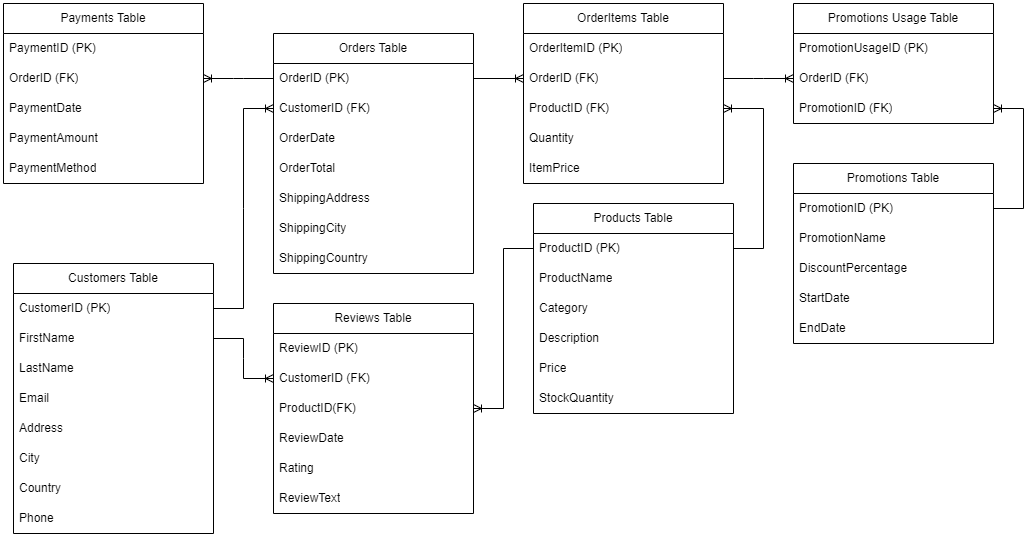

The diagram above was exported from draw.io. Its source (the exported page's mxGraphModel, read from the mxfile embedded in the PNG):
<mxGraphModel dx="1750" dy="943" grid="1" gridSize="10" guides="1" tooltips="1" connect="1" arrows="1" fold="1" page="1" pageScale="1" pageWidth="1100" pageHeight="600" math="0" shadow="0">
  <root>
    <mxCell id="0" />
    <mxCell id="1" parent="0" />
    <mxCell id="tSahMWpXeUL9e_Q8prSF-1" value="Customers Table" style="swimlane;fontStyle=0;childLayout=stackLayout;horizontal=1;startSize=30;horizontalStack=0;resizeParent=1;resizeParentMax=0;resizeLast=0;collapsible=1;marginBottom=0;whiteSpace=wrap;html=1;" parent="1" vertex="1">
      <mxGeometry x="50" y="295" width="200" height="270" as="geometry">
        <mxRectangle x="50" y="50" width="130" height="30" as="alternateBounds" />
      </mxGeometry>
    </mxCell>
    <mxCell id="tSahMWpXeUL9e_Q8prSF-2" value="CustomerID (PK)" style="text;strokeColor=none;fillColor=none;align=left;verticalAlign=middle;spacingLeft=4;spacingRight=4;overflow=hidden;points=[[0,0.5],[1,0.5]];portConstraint=eastwest;rotatable=0;whiteSpace=wrap;html=1;" parent="tSahMWpXeUL9e_Q8prSF-1" vertex="1">
      <mxGeometry y="30" width="200" height="30" as="geometry" />
    </mxCell>
    <mxCell id="tSahMWpXeUL9e_Q8prSF-3" value="FirstName" style="text;strokeColor=none;fillColor=none;align=left;verticalAlign=middle;spacingLeft=4;spacingRight=4;overflow=hidden;points=[[0,0.5],[1,0.5]];portConstraint=eastwest;rotatable=0;whiteSpace=wrap;html=1;" parent="tSahMWpXeUL9e_Q8prSF-1" vertex="1">
      <mxGeometry y="60" width="200" height="30" as="geometry" />
    </mxCell>
    <mxCell id="tSahMWpXeUL9e_Q8prSF-4" value="LastName" style="text;strokeColor=none;fillColor=none;align=left;verticalAlign=middle;spacingLeft=4;spacingRight=4;overflow=hidden;points=[[0,0.5],[1,0.5]];portConstraint=eastwest;rotatable=0;whiteSpace=wrap;html=1;" parent="tSahMWpXeUL9e_Q8prSF-1" vertex="1">
      <mxGeometry y="90" width="200" height="30" as="geometry" />
    </mxCell>
    <mxCell id="tSahMWpXeUL9e_Q8prSF-6" value="Email" style="text;strokeColor=none;fillColor=none;align=left;verticalAlign=middle;spacingLeft=4;spacingRight=4;overflow=hidden;points=[[0,0.5],[1,0.5]];portConstraint=eastwest;rotatable=0;whiteSpace=wrap;html=1;" parent="tSahMWpXeUL9e_Q8prSF-1" vertex="1">
      <mxGeometry y="120" width="200" height="30" as="geometry" />
    </mxCell>
    <mxCell id="tSahMWpXeUL9e_Q8prSF-7" value="Address" style="text;strokeColor=none;fillColor=none;align=left;verticalAlign=middle;spacingLeft=4;spacingRight=4;overflow=hidden;points=[[0,0.5],[1,0.5]];portConstraint=eastwest;rotatable=0;whiteSpace=wrap;html=1;" parent="tSahMWpXeUL9e_Q8prSF-1" vertex="1">
      <mxGeometry y="150" width="200" height="30" as="geometry" />
    </mxCell>
    <mxCell id="tSahMWpXeUL9e_Q8prSF-8" value="City" style="text;strokeColor=none;fillColor=none;align=left;verticalAlign=middle;spacingLeft=4;spacingRight=4;overflow=hidden;points=[[0,0.5],[1,0.5]];portConstraint=eastwest;rotatable=0;whiteSpace=wrap;html=1;" parent="tSahMWpXeUL9e_Q8prSF-1" vertex="1">
      <mxGeometry y="180" width="200" height="30" as="geometry" />
    </mxCell>
    <mxCell id="tSahMWpXeUL9e_Q8prSF-9" value="Country" style="text;strokeColor=none;fillColor=none;align=left;verticalAlign=middle;spacingLeft=4;spacingRight=4;overflow=hidden;points=[[0,0.5],[1,0.5]];portConstraint=eastwest;rotatable=0;whiteSpace=wrap;html=1;" parent="tSahMWpXeUL9e_Q8prSF-1" vertex="1">
      <mxGeometry y="210" width="200" height="30" as="geometry" />
    </mxCell>
    <mxCell id="tSahMWpXeUL9e_Q8prSF-10" value="Phone" style="text;strokeColor=none;fillColor=none;align=left;verticalAlign=middle;spacingLeft=4;spacingRight=4;overflow=hidden;points=[[0,0.5],[1,0.5]];portConstraint=eastwest;rotatable=0;whiteSpace=wrap;html=1;" parent="tSahMWpXeUL9e_Q8prSF-1" vertex="1">
      <mxGeometry y="240" width="200" height="30" as="geometry" />
    </mxCell>
    <mxCell id="tSahMWpXeUL9e_Q8prSF-12" value="Products Table" style="swimlane;fontStyle=0;childLayout=stackLayout;horizontal=1;startSize=30;horizontalStack=0;resizeParent=1;resizeParentMax=0;resizeLast=0;collapsible=1;marginBottom=0;whiteSpace=wrap;html=1;" parent="1" vertex="1">
      <mxGeometry x="570" y="235" width="200" height="210" as="geometry">
        <mxRectangle x="50" y="50" width="130" height="30" as="alternateBounds" />
      </mxGeometry>
    </mxCell>
    <mxCell id="tSahMWpXeUL9e_Q8prSF-13" value="ProductID (PK)" style="text;strokeColor=none;fillColor=none;align=left;verticalAlign=middle;spacingLeft=4;spacingRight=4;overflow=hidden;points=[[0,0.5],[1,0.5]];portConstraint=eastwest;rotatable=0;whiteSpace=wrap;html=1;" parent="tSahMWpXeUL9e_Q8prSF-12" vertex="1">
      <mxGeometry y="30" width="200" height="30" as="geometry" />
    </mxCell>
    <mxCell id="tSahMWpXeUL9e_Q8prSF-14" value="ProductName" style="text;strokeColor=none;fillColor=none;align=left;verticalAlign=middle;spacingLeft=4;spacingRight=4;overflow=hidden;points=[[0,0.5],[1,0.5]];portConstraint=eastwest;rotatable=0;whiteSpace=wrap;html=1;" parent="tSahMWpXeUL9e_Q8prSF-12" vertex="1">
      <mxGeometry y="60" width="200" height="30" as="geometry" />
    </mxCell>
    <mxCell id="tSahMWpXeUL9e_Q8prSF-15" value="Category" style="text;strokeColor=none;fillColor=none;align=left;verticalAlign=middle;spacingLeft=4;spacingRight=4;overflow=hidden;points=[[0,0.5],[1,0.5]];portConstraint=eastwest;rotatable=0;whiteSpace=wrap;html=1;" parent="tSahMWpXeUL9e_Q8prSF-12" vertex="1">
      <mxGeometry y="90" width="200" height="30" as="geometry" />
    </mxCell>
    <mxCell id="tSahMWpXeUL9e_Q8prSF-16" value="Description" style="text;strokeColor=none;fillColor=none;align=left;verticalAlign=middle;spacingLeft=4;spacingRight=4;overflow=hidden;points=[[0,0.5],[1,0.5]];portConstraint=eastwest;rotatable=0;whiteSpace=wrap;html=1;" parent="tSahMWpXeUL9e_Q8prSF-12" vertex="1">
      <mxGeometry y="120" width="200" height="30" as="geometry" />
    </mxCell>
    <mxCell id="tSahMWpXeUL9e_Q8prSF-17" value="Price" style="text;strokeColor=none;fillColor=none;align=left;verticalAlign=middle;spacingLeft=4;spacingRight=4;overflow=hidden;points=[[0,0.5],[1,0.5]];portConstraint=eastwest;rotatable=0;whiteSpace=wrap;html=1;" parent="tSahMWpXeUL9e_Q8prSF-12" vertex="1">
      <mxGeometry y="150" width="200" height="30" as="geometry" />
    </mxCell>
    <mxCell id="tSahMWpXeUL9e_Q8prSF-18" value="StockQuantity" style="text;strokeColor=none;fillColor=none;align=left;verticalAlign=middle;spacingLeft=4;spacingRight=4;overflow=hidden;points=[[0,0.5],[1,0.5]];portConstraint=eastwest;rotatable=0;whiteSpace=wrap;html=1;" parent="tSahMWpXeUL9e_Q8prSF-12" vertex="1">
      <mxGeometry y="180" width="200" height="30" as="geometry" />
    </mxCell>
    <mxCell id="tSahMWpXeUL9e_Q8prSF-21" value="Orders Table" style="swimlane;fontStyle=0;childLayout=stackLayout;horizontal=1;startSize=30;horizontalStack=0;resizeParent=1;resizeParentMax=0;resizeLast=0;collapsible=1;marginBottom=0;whiteSpace=wrap;html=1;" parent="1" vertex="1">
      <mxGeometry x="310" y="65" width="200" height="240" as="geometry">
        <mxRectangle x="50" y="50" width="130" height="30" as="alternateBounds" />
      </mxGeometry>
    </mxCell>
    <mxCell id="tSahMWpXeUL9e_Q8prSF-22" value="OrderID (PK)" style="text;strokeColor=none;fillColor=none;align=left;verticalAlign=middle;spacingLeft=4;spacingRight=4;overflow=hidden;points=[[0,0.5],[1,0.5]];portConstraint=eastwest;rotatable=0;whiteSpace=wrap;html=1;" parent="tSahMWpXeUL9e_Q8prSF-21" vertex="1">
      <mxGeometry y="30" width="200" height="30" as="geometry" />
    </mxCell>
    <mxCell id="tSahMWpXeUL9e_Q8prSF-23" value="CustomerID (FK)" style="text;strokeColor=none;fillColor=none;align=left;verticalAlign=middle;spacingLeft=4;spacingRight=4;overflow=hidden;points=[[0,0.5],[1,0.5]];portConstraint=eastwest;rotatable=0;whiteSpace=wrap;html=1;" parent="tSahMWpXeUL9e_Q8prSF-21" vertex="1">
      <mxGeometry y="60" width="200" height="30" as="geometry" />
    </mxCell>
    <mxCell id="tSahMWpXeUL9e_Q8prSF-24" value="OrderDate" style="text;strokeColor=none;fillColor=none;align=left;verticalAlign=middle;spacingLeft=4;spacingRight=4;overflow=hidden;points=[[0,0.5],[1,0.5]];portConstraint=eastwest;rotatable=0;whiteSpace=wrap;html=1;" parent="tSahMWpXeUL9e_Q8prSF-21" vertex="1">
      <mxGeometry y="90" width="200" height="30" as="geometry" />
    </mxCell>
    <mxCell id="tSahMWpXeUL9e_Q8prSF-25" value="OrderTotal" style="text;strokeColor=none;fillColor=none;align=left;verticalAlign=middle;spacingLeft=4;spacingRight=4;overflow=hidden;points=[[0,0.5],[1,0.5]];portConstraint=eastwest;rotatable=0;whiteSpace=wrap;html=1;" parent="tSahMWpXeUL9e_Q8prSF-21" vertex="1">
      <mxGeometry y="120" width="200" height="30" as="geometry" />
    </mxCell>
    <mxCell id="tSahMWpXeUL9e_Q8prSF-26" value="ShippingAddress" style="text;strokeColor=none;fillColor=none;align=left;verticalAlign=middle;spacingLeft=4;spacingRight=4;overflow=hidden;points=[[0,0.5],[1,0.5]];portConstraint=eastwest;rotatable=0;whiteSpace=wrap;html=1;" parent="tSahMWpXeUL9e_Q8prSF-21" vertex="1">
      <mxGeometry y="150" width="200" height="30" as="geometry" />
    </mxCell>
    <mxCell id="tSahMWpXeUL9e_Q8prSF-27" value="ShippingCity" style="text;strokeColor=none;fillColor=none;align=left;verticalAlign=middle;spacingLeft=4;spacingRight=4;overflow=hidden;points=[[0,0.5],[1,0.5]];portConstraint=eastwest;rotatable=0;whiteSpace=wrap;html=1;" parent="tSahMWpXeUL9e_Q8prSF-21" vertex="1">
      <mxGeometry y="180" width="200" height="30" as="geometry" />
    </mxCell>
    <mxCell id="tSahMWpXeUL9e_Q8prSF-28" value="ShippingCountry" style="text;strokeColor=none;fillColor=none;align=left;verticalAlign=middle;spacingLeft=4;spacingRight=4;overflow=hidden;points=[[0,0.5],[1,0.5]];portConstraint=eastwest;rotatable=0;whiteSpace=wrap;html=1;" parent="tSahMWpXeUL9e_Q8prSF-21" vertex="1">
      <mxGeometry y="210" width="200" height="30" as="geometry" />
    </mxCell>
    <mxCell id="tSahMWpXeUL9e_Q8prSF-29" value="OrderItems Table" style="swimlane;fontStyle=0;childLayout=stackLayout;horizontal=1;startSize=30;horizontalStack=0;resizeParent=1;resizeParentMax=0;resizeLast=0;collapsible=1;marginBottom=0;whiteSpace=wrap;html=1;" parent="1" vertex="1">
      <mxGeometry x="560" y="35" width="200" height="180" as="geometry">
        <mxRectangle x="50" y="50" width="130" height="30" as="alternateBounds" />
      </mxGeometry>
    </mxCell>
    <mxCell id="tSahMWpXeUL9e_Q8prSF-30" value="OrderItemID (PK)" style="text;strokeColor=none;fillColor=none;align=left;verticalAlign=middle;spacingLeft=4;spacingRight=4;overflow=hidden;points=[[0,0.5],[1,0.5]];portConstraint=eastwest;rotatable=0;whiteSpace=wrap;html=1;" parent="tSahMWpXeUL9e_Q8prSF-29" vertex="1">
      <mxGeometry y="30" width="200" height="30" as="geometry" />
    </mxCell>
    <mxCell id="tSahMWpXeUL9e_Q8prSF-31" value="OrderID (FK)" style="text;strokeColor=none;fillColor=none;align=left;verticalAlign=middle;spacingLeft=4;spacingRight=4;overflow=hidden;points=[[0,0.5],[1,0.5]];portConstraint=eastwest;rotatable=0;whiteSpace=wrap;html=1;" parent="tSahMWpXeUL9e_Q8prSF-29" vertex="1">
      <mxGeometry y="60" width="200" height="30" as="geometry" />
    </mxCell>
    <mxCell id="tSahMWpXeUL9e_Q8prSF-32" value="ProductID (FK)" style="text;strokeColor=none;fillColor=none;align=left;verticalAlign=middle;spacingLeft=4;spacingRight=4;overflow=hidden;points=[[0,0.5],[1,0.5]];portConstraint=eastwest;rotatable=0;whiteSpace=wrap;html=1;" parent="tSahMWpXeUL9e_Q8prSF-29" vertex="1">
      <mxGeometry y="90" width="200" height="30" as="geometry" />
    </mxCell>
    <mxCell id="tSahMWpXeUL9e_Q8prSF-33" value="Quantity" style="text;strokeColor=none;fillColor=none;align=left;verticalAlign=middle;spacingLeft=4;spacingRight=4;overflow=hidden;points=[[0,0.5],[1,0.5]];portConstraint=eastwest;rotatable=0;whiteSpace=wrap;html=1;" parent="tSahMWpXeUL9e_Q8prSF-29" vertex="1">
      <mxGeometry y="120" width="200" height="30" as="geometry" />
    </mxCell>
    <mxCell id="tSahMWpXeUL9e_Q8prSF-34" value="ItemPrice" style="text;strokeColor=none;fillColor=none;align=left;verticalAlign=middle;spacingLeft=4;spacingRight=4;overflow=hidden;points=[[0,0.5],[1,0.5]];portConstraint=eastwest;rotatable=0;whiteSpace=wrap;html=1;" parent="tSahMWpXeUL9e_Q8prSF-29" vertex="1">
      <mxGeometry y="150" width="200" height="30" as="geometry" />
    </mxCell>
    <mxCell id="tSahMWpXeUL9e_Q8prSF-37" value="Payments Table" style="swimlane;fontStyle=0;childLayout=stackLayout;horizontal=1;startSize=30;horizontalStack=0;resizeParent=1;resizeParentMax=0;resizeLast=0;collapsible=1;marginBottom=0;whiteSpace=wrap;html=1;" parent="1" vertex="1">
      <mxGeometry x="40" y="35" width="200" height="180" as="geometry">
        <mxRectangle x="50" y="50" width="130" height="30" as="alternateBounds" />
      </mxGeometry>
    </mxCell>
    <mxCell id="tSahMWpXeUL9e_Q8prSF-38" value="PaymentID (PK)" style="text;strokeColor=none;fillColor=none;align=left;verticalAlign=middle;spacingLeft=4;spacingRight=4;overflow=hidden;points=[[0,0.5],[1,0.5]];portConstraint=eastwest;rotatable=0;whiteSpace=wrap;html=1;" parent="tSahMWpXeUL9e_Q8prSF-37" vertex="1">
      <mxGeometry y="30" width="200" height="30" as="geometry" />
    </mxCell>
    <mxCell id="tSahMWpXeUL9e_Q8prSF-39" value="OrderID (FK)" style="text;strokeColor=none;fillColor=none;align=left;verticalAlign=middle;spacingLeft=4;spacingRight=4;overflow=hidden;points=[[0,0.5],[1,0.5]];portConstraint=eastwest;rotatable=0;whiteSpace=wrap;html=1;" parent="tSahMWpXeUL9e_Q8prSF-37" vertex="1">
      <mxGeometry y="60" width="200" height="30" as="geometry" />
    </mxCell>
    <mxCell id="tSahMWpXeUL9e_Q8prSF-40" value="PaymentDate" style="text;strokeColor=none;fillColor=none;align=left;verticalAlign=middle;spacingLeft=4;spacingRight=4;overflow=hidden;points=[[0,0.5],[1,0.5]];portConstraint=eastwest;rotatable=0;whiteSpace=wrap;html=1;" parent="tSahMWpXeUL9e_Q8prSF-37" vertex="1">
      <mxGeometry y="90" width="200" height="30" as="geometry" />
    </mxCell>
    <mxCell id="tSahMWpXeUL9e_Q8prSF-41" value="PaymentAmount" style="text;strokeColor=none;fillColor=none;align=left;verticalAlign=middle;spacingLeft=4;spacingRight=4;overflow=hidden;points=[[0,0.5],[1,0.5]];portConstraint=eastwest;rotatable=0;whiteSpace=wrap;html=1;" parent="tSahMWpXeUL9e_Q8prSF-37" vertex="1">
      <mxGeometry y="120" width="200" height="30" as="geometry" />
    </mxCell>
    <mxCell id="tSahMWpXeUL9e_Q8prSF-42" value="PaymentMethod" style="text;strokeColor=none;fillColor=none;align=left;verticalAlign=middle;spacingLeft=4;spacingRight=4;overflow=hidden;points=[[0,0.5],[1,0.5]];portConstraint=eastwest;rotatable=0;whiteSpace=wrap;html=1;" parent="tSahMWpXeUL9e_Q8prSF-37" vertex="1">
      <mxGeometry y="150" width="200" height="30" as="geometry" />
    </mxCell>
    <mxCell id="tSahMWpXeUL9e_Q8prSF-46" value="Reviews Table" style="swimlane;fontStyle=0;childLayout=stackLayout;horizontal=1;startSize=30;horizontalStack=0;resizeParent=1;resizeParentMax=0;resizeLast=0;collapsible=1;marginBottom=0;whiteSpace=wrap;html=1;" parent="1" vertex="1">
      <mxGeometry x="310" y="335" width="200" height="210" as="geometry">
        <mxRectangle x="50" y="50" width="130" height="30" as="alternateBounds" />
      </mxGeometry>
    </mxCell>
    <mxCell id="tSahMWpXeUL9e_Q8prSF-47" value="ReviewID (PK)" style="text;strokeColor=none;fillColor=none;align=left;verticalAlign=middle;spacingLeft=4;spacingRight=4;overflow=hidden;points=[[0,0.5],[1,0.5]];portConstraint=eastwest;rotatable=0;whiteSpace=wrap;html=1;" parent="tSahMWpXeUL9e_Q8prSF-46" vertex="1">
      <mxGeometry y="30" width="200" height="30" as="geometry" />
    </mxCell>
    <mxCell id="tSahMWpXeUL9e_Q8prSF-48" value="CustomerID (FK)" style="text;strokeColor=none;fillColor=none;align=left;verticalAlign=middle;spacingLeft=4;spacingRight=4;overflow=hidden;points=[[0,0.5],[1,0.5]];portConstraint=eastwest;rotatable=0;whiteSpace=wrap;html=1;" parent="tSahMWpXeUL9e_Q8prSF-46" vertex="1">
      <mxGeometry y="60" width="200" height="30" as="geometry" />
    </mxCell>
    <mxCell id="tSahMWpXeUL9e_Q8prSF-49" value="ProductID(FK)" style="text;strokeColor=none;fillColor=none;align=left;verticalAlign=middle;spacingLeft=4;spacingRight=4;overflow=hidden;points=[[0,0.5],[1,0.5]];portConstraint=eastwest;rotatable=0;whiteSpace=wrap;html=1;" parent="tSahMWpXeUL9e_Q8prSF-46" vertex="1">
      <mxGeometry y="90" width="200" height="30" as="geometry" />
    </mxCell>
    <mxCell id="tSahMWpXeUL9e_Q8prSF-50" value="ReviewDate" style="text;strokeColor=none;fillColor=none;align=left;verticalAlign=middle;spacingLeft=4;spacingRight=4;overflow=hidden;points=[[0,0.5],[1,0.5]];portConstraint=eastwest;rotatable=0;whiteSpace=wrap;html=1;" parent="tSahMWpXeUL9e_Q8prSF-46" vertex="1">
      <mxGeometry y="120" width="200" height="30" as="geometry" />
    </mxCell>
    <mxCell id="tSahMWpXeUL9e_Q8prSF-51" value="Rating" style="text;strokeColor=none;fillColor=none;align=left;verticalAlign=middle;spacingLeft=4;spacingRight=4;overflow=hidden;points=[[0,0.5],[1,0.5]];portConstraint=eastwest;rotatable=0;whiteSpace=wrap;html=1;" parent="tSahMWpXeUL9e_Q8prSF-46" vertex="1">
      <mxGeometry y="150" width="200" height="30" as="geometry" />
    </mxCell>
    <mxCell id="tSahMWpXeUL9e_Q8prSF-52" value="ReviewText" style="text;strokeColor=none;fillColor=none;align=left;verticalAlign=middle;spacingLeft=4;spacingRight=4;overflow=hidden;points=[[0,0.5],[1,0.5]];portConstraint=eastwest;rotatable=0;whiteSpace=wrap;html=1;" parent="tSahMWpXeUL9e_Q8prSF-46" vertex="1">
      <mxGeometry y="180" width="200" height="30" as="geometry" />
    </mxCell>
    <mxCell id="tSahMWpXeUL9e_Q8prSF-53" value="Promotions Table" style="swimlane;fontStyle=0;childLayout=stackLayout;horizontal=1;startSize=30;horizontalStack=0;resizeParent=1;resizeParentMax=0;resizeLast=0;collapsible=1;marginBottom=0;whiteSpace=wrap;html=1;" parent="1" vertex="1">
      <mxGeometry x="830" y="195" width="200" height="180" as="geometry">
        <mxRectangle x="50" y="50" width="130" height="30" as="alternateBounds" />
      </mxGeometry>
    </mxCell>
    <mxCell id="tSahMWpXeUL9e_Q8prSF-54" value="PromotionID (PK)" style="text;strokeColor=none;fillColor=none;align=left;verticalAlign=middle;spacingLeft=4;spacingRight=4;overflow=hidden;points=[[0,0.5],[1,0.5]];portConstraint=eastwest;rotatable=0;whiteSpace=wrap;html=1;" parent="tSahMWpXeUL9e_Q8prSF-53" vertex="1">
      <mxGeometry y="30" width="200" height="30" as="geometry" />
    </mxCell>
    <mxCell id="tSahMWpXeUL9e_Q8prSF-55" value="PromotionName" style="text;strokeColor=none;fillColor=none;align=left;verticalAlign=middle;spacingLeft=4;spacingRight=4;overflow=hidden;points=[[0,0.5],[1,0.5]];portConstraint=eastwest;rotatable=0;whiteSpace=wrap;html=1;" parent="tSahMWpXeUL9e_Q8prSF-53" vertex="1">
      <mxGeometry y="60" width="200" height="30" as="geometry" />
    </mxCell>
    <mxCell id="tSahMWpXeUL9e_Q8prSF-56" value="DiscountPercentage" style="text;strokeColor=none;fillColor=none;align=left;verticalAlign=middle;spacingLeft=4;spacingRight=4;overflow=hidden;points=[[0,0.5],[1,0.5]];portConstraint=eastwest;rotatable=0;whiteSpace=wrap;html=1;" parent="tSahMWpXeUL9e_Q8prSF-53" vertex="1">
      <mxGeometry y="90" width="200" height="30" as="geometry" />
    </mxCell>
    <mxCell id="tSahMWpXeUL9e_Q8prSF-57" value="StartDate" style="text;strokeColor=none;fillColor=none;align=left;verticalAlign=middle;spacingLeft=4;spacingRight=4;overflow=hidden;points=[[0,0.5],[1,0.5]];portConstraint=eastwest;rotatable=0;whiteSpace=wrap;html=1;" parent="tSahMWpXeUL9e_Q8prSF-53" vertex="1">
      <mxGeometry y="120" width="200" height="30" as="geometry" />
    </mxCell>
    <mxCell id="tSahMWpXeUL9e_Q8prSF-58" value="EndDate" style="text;strokeColor=none;fillColor=none;align=left;verticalAlign=middle;spacingLeft=4;spacingRight=4;overflow=hidden;points=[[0,0.5],[1,0.5]];portConstraint=eastwest;rotatable=0;whiteSpace=wrap;html=1;" parent="tSahMWpXeUL9e_Q8prSF-53" vertex="1">
      <mxGeometry y="150" width="200" height="30" as="geometry" />
    </mxCell>
    <mxCell id="tSahMWpXeUL9e_Q8prSF-60" value="Promotions Usage Table" style="swimlane;fontStyle=0;childLayout=stackLayout;horizontal=1;startSize=30;horizontalStack=0;resizeParent=1;resizeParentMax=0;resizeLast=0;collapsible=1;marginBottom=0;whiteSpace=wrap;html=1;" parent="1" vertex="1">
      <mxGeometry x="830" y="35" width="200" height="120" as="geometry">
        <mxRectangle x="50" y="50" width="130" height="30" as="alternateBounds" />
      </mxGeometry>
    </mxCell>
    <mxCell id="tSahMWpXeUL9e_Q8prSF-61" value="PromotionUsageID (PK)" style="text;strokeColor=none;fillColor=none;align=left;verticalAlign=middle;spacingLeft=4;spacingRight=4;overflow=hidden;points=[[0,0.5],[1,0.5]];portConstraint=eastwest;rotatable=0;whiteSpace=wrap;html=1;" parent="tSahMWpXeUL9e_Q8prSF-60" vertex="1">
      <mxGeometry y="30" width="200" height="30" as="geometry" />
    </mxCell>
    <mxCell id="tSahMWpXeUL9e_Q8prSF-62" value="OrderID (FK)" style="text;strokeColor=none;fillColor=none;align=left;verticalAlign=middle;spacingLeft=4;spacingRight=4;overflow=hidden;points=[[0,0.5],[1,0.5]];portConstraint=eastwest;rotatable=0;whiteSpace=wrap;html=1;" parent="tSahMWpXeUL9e_Q8prSF-60" vertex="1">
      <mxGeometry y="60" width="200" height="30" as="geometry" />
    </mxCell>
    <mxCell id="tSahMWpXeUL9e_Q8prSF-63" value="PromotionID (FK)" style="text;strokeColor=none;fillColor=none;align=left;verticalAlign=middle;spacingLeft=4;spacingRight=4;overflow=hidden;points=[[0,0.5],[1,0.5]];portConstraint=eastwest;rotatable=0;whiteSpace=wrap;html=1;" parent="tSahMWpXeUL9e_Q8prSF-60" vertex="1">
      <mxGeometry y="90" width="200" height="30" as="geometry" />
    </mxCell>
    <mxCell id="tSahMWpXeUL9e_Q8prSF-66" value="" style="edgeStyle=entityRelationEdgeStyle;fontSize=12;html=1;endArrow=ERoneToMany;rounded=0;entryX=0;entryY=0.5;entryDx=0;entryDy=0;exitX=1;exitY=0.5;exitDx=0;exitDy=0;" parent="1" source="tSahMWpXeUL9e_Q8prSF-2" target="tSahMWpXeUL9e_Q8prSF-23" edge="1">
      <mxGeometry width="100" height="100" relative="1" as="geometry">
        <mxPoint x="270" y="245" as="sourcePoint" />
        <mxPoint x="380" y="15" as="targetPoint" />
      </mxGeometry>
    </mxCell>
    <mxCell id="tSahMWpXeUL9e_Q8prSF-69" value="" style="edgeStyle=entityRelationEdgeStyle;fontSize=12;html=1;endArrow=ERoneToMany;rounded=0;exitX=1;exitY=0.5;exitDx=0;exitDy=0;entryX=0;entryY=0.5;entryDx=0;entryDy=0;" parent="1" source="tSahMWpXeUL9e_Q8prSF-22" target="tSahMWpXeUL9e_Q8prSF-31" edge="1">
      <mxGeometry width="100" height="100" relative="1" as="geometry">
        <mxPoint x="540" y="65" as="sourcePoint" />
        <mxPoint x="640" y="-35" as="targetPoint" />
      </mxGeometry>
    </mxCell>
    <mxCell id="tSahMWpXeUL9e_Q8prSF-73" value="" style="edgeStyle=entityRelationEdgeStyle;fontSize=12;html=1;endArrow=ERoneToMany;rounded=0;exitX=1;exitY=0.5;exitDx=0;exitDy=0;entryX=0;entryY=0.5;entryDx=0;entryDy=0;" parent="1" source="tSahMWpXeUL9e_Q8prSF-3" target="tSahMWpXeUL9e_Q8prSF-48" edge="1">
      <mxGeometry width="100" height="100" relative="1" as="geometry">
        <mxPoint x="340" y="475" as="sourcePoint" />
        <mxPoint x="310" y="415" as="targetPoint" />
      </mxGeometry>
    </mxCell>
    <mxCell id="tSahMWpXeUL9e_Q8prSF-74" value="" style="edgeStyle=entityRelationEdgeStyle;fontSize=12;html=1;endArrow=ERoneToMany;rounded=0;entryX=1;entryY=0.5;entryDx=0;entryDy=0;" parent="1" source="tSahMWpXeUL9e_Q8prSF-13" target="tSahMWpXeUL9e_Q8prSF-32" edge="1">
      <mxGeometry width="100" height="100" relative="1" as="geometry">
        <mxPoint x="530" y="365" as="sourcePoint" />
        <mxPoint x="630" y="265" as="targetPoint" />
      </mxGeometry>
    </mxCell>
    <mxCell id="tSahMWpXeUL9e_Q8prSF-75" value="" style="edgeStyle=entityRelationEdgeStyle;fontSize=12;html=1;endArrow=ERoneToMany;rounded=0;exitX=1;exitY=0.5;exitDx=0;exitDy=0;entryX=0;entryY=0.5;entryDx=0;entryDy=0;" parent="1" source="tSahMWpXeUL9e_Q8prSF-31" target="tSahMWpXeUL9e_Q8prSF-62" edge="1">
      <mxGeometry width="100" height="100" relative="1" as="geometry">
        <mxPoint x="810" y="55" as="sourcePoint" />
        <mxPoint x="910" y="-45" as="targetPoint" />
      </mxGeometry>
    </mxCell>
    <mxCell id="tSahMWpXeUL9e_Q8prSF-76" value="" style="edgeStyle=entityRelationEdgeStyle;fontSize=12;html=1;endArrow=ERoneToMany;rounded=0;entryX=1;entryY=0.5;entryDx=0;entryDy=0;exitX=1;exitY=0.5;exitDx=0;exitDy=0;" parent="1" source="tSahMWpXeUL9e_Q8prSF-54" target="tSahMWpXeUL9e_Q8prSF-63" edge="1">
      <mxGeometry width="100" height="100" relative="1" as="geometry">
        <mxPoint x="1210" y="235" as="sourcePoint" />
        <mxPoint x="1310" y="135" as="targetPoint" />
      </mxGeometry>
    </mxCell>
    <mxCell id="tSahMWpXeUL9e_Q8prSF-77" value="" style="edgeStyle=entityRelationEdgeStyle;fontSize=12;html=1;endArrow=ERoneToMany;rounded=0;entryX=1;entryY=0.5;entryDx=0;entryDy=0;exitX=0;exitY=0.5;exitDx=0;exitDy=0;" parent="1" source="tSahMWpXeUL9e_Q8prSF-13" target="tSahMWpXeUL9e_Q8prSF-49" edge="1">
      <mxGeometry width="100" height="100" relative="1" as="geometry">
        <mxPoint x="590" y="615" as="sourcePoint" />
        <mxPoint x="690" y="515" as="targetPoint" />
      </mxGeometry>
    </mxCell>
    <mxCell id="cWA6U0OiGnakim9WhOQh-1" value="" style="edgeStyle=entityRelationEdgeStyle;fontSize=12;html=1;endArrow=ERoneToMany;rounded=0;exitX=0;exitY=0.5;exitDx=0;exitDy=0;entryX=1;entryY=0.5;entryDx=0;entryDy=0;" parent="1" source="tSahMWpXeUL9e_Q8prSF-22" target="tSahMWpXeUL9e_Q8prSF-39" edge="1">
      <mxGeometry width="100" height="100" relative="1" as="geometry">
        <mxPoint x="-140" y="155" as="sourcePoint" />
        <mxPoint x="-40" y="55" as="targetPoint" />
      </mxGeometry>
    </mxCell>
  </root>
</mxGraphModel>